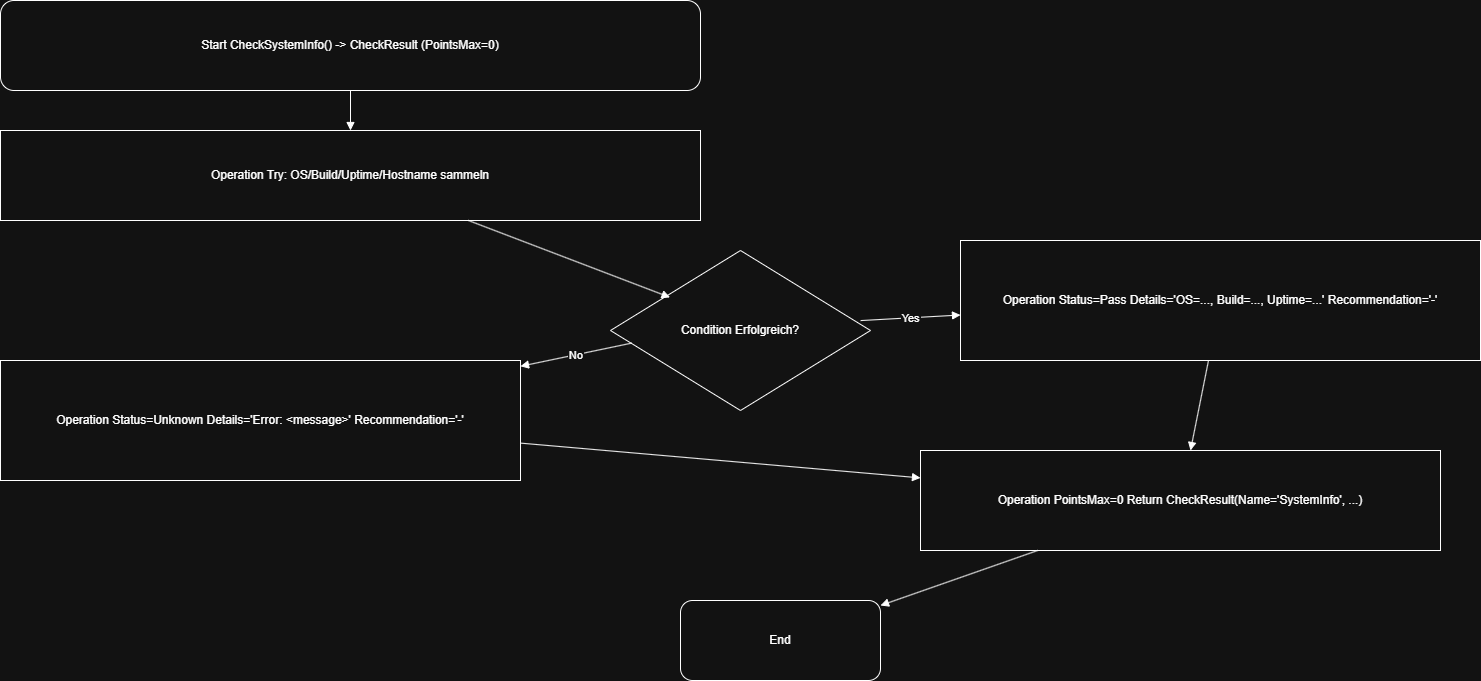

The diagram above was exported from draw.io. Its source (the exported page's mxGraphModel, read from the mxfile embedded in the PNG):
<mxGraphModel dx="2416" dy="1413" grid="1" gridSize="10" guides="1" tooltips="1" connect="1" arrows="1" fold="1" page="1" pageScale="1" pageWidth="1920" pageHeight="1080" math="0" shadow="0">
  <root>
    <mxCell id="0" />
    <mxCell id="1" parent="0" />
    <mxCell id="e71abc7490e44a83" parent="1" style="shape=terminator;whiteSpace=wrap;html=0;align=center;verticalAlign=middle;rounded=1;" value="Start CheckSystemInfo() -&gt; CheckResult (PointsMax=0)" vertex="1">
      <mxGeometry height="90" width="700" x="60" y="60" as="geometry" />
    </mxCell>
    <mxCell id="4f0e60fa686447dd" parent="1" style="shape=rectangle;whiteSpace=wrap;html=0;align=center;verticalAlign=middle;" value="Operation Try: OS/Build/Uptime/Hostname sammeln" vertex="1">
      <mxGeometry height="90" width="700" x="60" y="190" as="geometry" />
    </mxCell>
    <mxCell id="8af279c3647445a2" parent="1" style="shape=rhombus;whiteSpace=wrap;html=0;align=center;verticalAlign=middle;" value="Condition Erfolgreich?" vertex="1">
      <mxGeometry height="160" width="260" x="670" y="310" as="geometry" />
    </mxCell>
    <mxCell id="fe7e9e6b2a5b4c46" parent="1" style="shape=rectangle;whiteSpace=wrap;html=0;align=center;verticalAlign=middle;" value="Operation Status=Pass Details='OS=..., Build=..., Uptime=...' Recommendation='-'" vertex="1">
      <mxGeometry height="120" width="520" x="1020" y="300" as="geometry" />
    </mxCell>
    <mxCell id="9bc8ed9dc84f401f" parent="1" style="shape=rectangle;whiteSpace=wrap;html=0;align=center;verticalAlign=middle;" value="Operation Status=Unknown Details='Error: &lt;message&gt;' Recommendation='-'" vertex="1">
      <mxGeometry height="120" width="520" x="60" y="420" as="geometry" />
    </mxCell>
    <mxCell id="2b86ce7ddf0c47a9" parent="1" style="shape=rectangle;whiteSpace=wrap;html=0;align=center;verticalAlign=middle;" value="Operation PointsMax=0 Return CheckResult(Name='SystemInfo', ...)" vertex="1">
      <mxGeometry height="100" width="520" x="980" y="510" as="geometry" />
    </mxCell>
    <mxCell id="4ab6d017ffe74c68" parent="1" style="shape=terminator;whiteSpace=wrap;html=0;align=center;verticalAlign=middle;rounded=1;" value="End" vertex="1">
      <mxGeometry height="80" width="200" x="740" y="660" as="geometry" />
    </mxCell>
    <mxCell id="daa25a1263da4686" edge="1" parent="1" source="e71abc7490e44a83" style="endArrow=block;html=0;rounded=0;" target="4f0e60fa686447dd" value="">
      <mxGeometry relative="1" as="geometry" />
    </mxCell>
    <mxCell id="4aa9a0f228654e39" edge="1" parent="1" source="4f0e60fa686447dd" style="endArrow=block;html=0;rounded=0;entryX=0.229;entryY=0.293;entryDx=0;entryDy=0;entryPerimeter=0;" target="8af279c3647445a2" value="">
      <mxGeometry relative="1" as="geometry" />
    </mxCell>
    <mxCell id="e6530b983ec44dc8" edge="1" parent="1" source="8af279c3647445a2" style="endArrow=block;html=0;rounded=0;exitX=0.962;exitY=0.438;exitDx=0;exitDy=0;exitPerimeter=0;" target="fe7e9e6b2a5b4c46" value="Yes">
      <mxGeometry relative="1" as="geometry" />
    </mxCell>
    <mxCell id="9ef9fa76a0834400" edge="1" parent="1" source="8af279c3647445a2" style="endArrow=block;html=0;rounded=0;exitX=0.081;exitY=0.579;exitDx=0;exitDy=0;exitPerimeter=0;" target="9bc8ed9dc84f401f" value="No">
      <mxGeometry relative="1" as="geometry" />
    </mxCell>
    <mxCell id="955854a4dac44a26" edge="1" parent="1" source="fe7e9e6b2a5b4c46" style="endArrow=block;html=0;rounded=0;" target="2b86ce7ddf0c47a9" value="">
      <mxGeometry relative="1" as="geometry" />
    </mxCell>
    <mxCell id="f36408b132e84f4d" edge="1" parent="1" source="9bc8ed9dc84f401f" style="endArrow=block;html=0;rounded=0;" target="2b86ce7ddf0c47a9" value="">
      <mxGeometry relative="1" as="geometry" />
    </mxCell>
    <mxCell id="fbfa0869c8614165" edge="1" parent="1" source="2b86ce7ddf0c47a9" style="endArrow=block;html=0;rounded=0;" target="4ab6d017ffe74c68" value="">
      <mxGeometry relative="1" as="geometry" />
    </mxCell>
  </root>
</mxGraphModel>